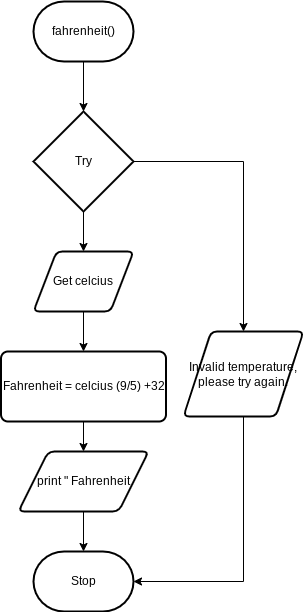

The diagram above was exported from draw.io. Its source (the exported page's mxGraphModel, read from the mxfile embedded in the PNG):
<mxGraphModel dx="1074" dy="709" grid="1" gridSize="10" guides="1" tooltips="1" connect="1" arrows="1" fold="1" page="1" pageScale="1" pageWidth="827" pageHeight="1169" math="0" shadow="0">
  <root>
    <mxCell id="0" />
    <mxCell id="1" parent="0" />
    <mxCell id="23" style="edgeStyle=none;html=1;entryX=0.5;entryY=0;entryDx=0;entryDy=0;entryPerimeter=0;" edge="1" parent="1" source="2" target="17">
      <mxGeometry relative="1" as="geometry" />
    </mxCell>
    <mxCell id="2" value="fahrenheit()" style="strokeWidth=2;html=1;shape=mxgraph.flowchart.terminator;whiteSpace=wrap;" parent="1" vertex="1">
      <mxGeometry x="370" y="20" width="100" height="60" as="geometry" />
    </mxCell>
    <mxCell id="20" style="edgeStyle=none;html=1;entryX=0.5;entryY=0;entryDx=0;entryDy=0;" edge="1" parent="1" source="3" target="19">
      <mxGeometry relative="1" as="geometry" />
    </mxCell>
    <mxCell id="3" value="Get celcius" style="shape=parallelogram;html=1;strokeWidth=2;perimeter=parallelogramPerimeter;whiteSpace=wrap;rounded=1;arcSize=12;size=0.23;" parent="1" vertex="1">
      <mxGeometry x="370" y="270" width="100" height="60" as="geometry" />
    </mxCell>
    <mxCell id="16" style="edgeStyle=none;html=1;" parent="1" target="15" edge="1">
      <mxGeometry relative="1" as="geometry">
        <mxPoint x="420" y="530" as="sourcePoint" />
      </mxGeometry>
    </mxCell>
    <mxCell id="15" value="Stop" style="strokeWidth=2;html=1;shape=mxgraph.flowchart.terminator;whiteSpace=wrap;" parent="1" vertex="1">
      <mxGeometry x="370" y="570" width="100" height="60" as="geometry" />
    </mxCell>
    <mxCell id="18" style="edgeStyle=none;html=1;entryX=0.5;entryY=0;entryDx=0;entryDy=0;" edge="1" parent="1" source="17" target="3">
      <mxGeometry relative="1" as="geometry" />
    </mxCell>
    <mxCell id="25" style="edgeStyle=none;html=1;entryX=0.5;entryY=0;entryDx=0;entryDy=0;exitX=1;exitY=0.5;exitDx=0;exitDy=0;exitPerimeter=0;rounded=0;" edge="1" parent="1" source="17" target="24">
      <mxGeometry relative="1" as="geometry">
        <Array as="points">
          <mxPoint x="580" y="180" />
        </Array>
      </mxGeometry>
    </mxCell>
    <mxCell id="17" value="Try" style="strokeWidth=2;html=1;shape=mxgraph.flowchart.decision;whiteSpace=wrap;" vertex="1" parent="1">
      <mxGeometry x="370" y="130" width="100" height="100" as="geometry" />
    </mxCell>
    <mxCell id="22" style="edgeStyle=none;html=1;exitX=0.5;exitY=1;exitDx=0;exitDy=0;entryX=0.5;entryY=0;entryDx=0;entryDy=0;" edge="1" parent="1" source="19" target="21">
      <mxGeometry relative="1" as="geometry" />
    </mxCell>
    <mxCell id="19" value="Fahrenheit = celcius (9/5) +32" style="rounded=1;whiteSpace=wrap;html=1;absoluteArcSize=1;arcSize=14;strokeWidth=2;" vertex="1" parent="1">
      <mxGeometry x="337.5" y="370" width="165" height="70" as="geometry" />
    </mxCell>
    <mxCell id="21" value="print &quot; Fahrenheit" style="shape=parallelogram;html=1;strokeWidth=2;perimeter=parallelogramPerimeter;whiteSpace=wrap;rounded=1;arcSize=12;size=0.23;" vertex="1" parent="1">
      <mxGeometry x="355" y="470" width="130" height="60" as="geometry" />
    </mxCell>
    <mxCell id="26" style="edgeStyle=none;rounded=0;html=1;entryX=1;entryY=0.5;entryDx=0;entryDy=0;entryPerimeter=0;" edge="1" parent="1" source="24" target="15">
      <mxGeometry relative="1" as="geometry">
        <Array as="points">
          <mxPoint x="580" y="600" />
        </Array>
      </mxGeometry>
    </mxCell>
    <mxCell id="24" value="Invalid temperature, please try again." style="shape=parallelogram;html=1;strokeWidth=2;perimeter=parallelogramPerimeter;whiteSpace=wrap;rounded=1;arcSize=12;size=0.23;" vertex="1" parent="1">
      <mxGeometry x="520" y="350" width="120" height="85" as="geometry" />
    </mxCell>
  </root>
</mxGraphModel>